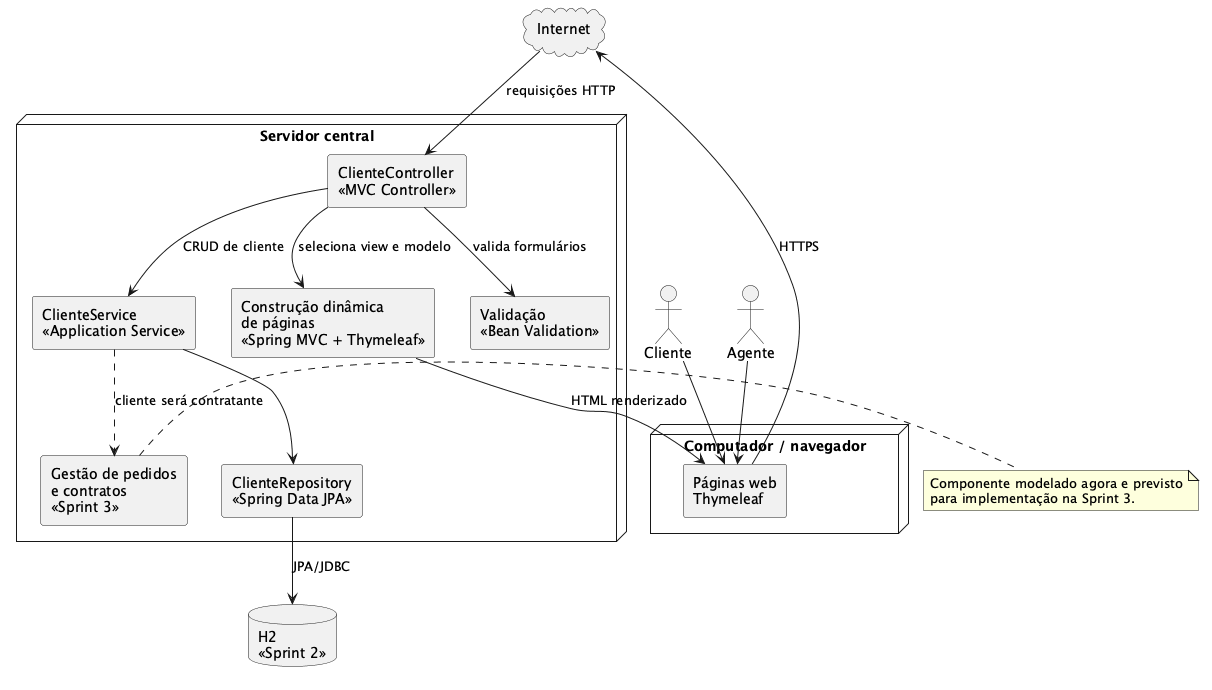

The diagram above was rendered by PlantUML. Its source (embedded in the PNG):
@startuml diagrama_componentes_aluguel
skinparam shadowing false
skinparam componentStyle rectangle

actor Cliente
actor Agente

node "Computador / navegador" as browser {
  component "Páginas web\nThymeleaf" as pages
}

cloud Internet

node "Servidor central" as server {
  component "ClienteController\n<<MVC Controller>>" as controller
  component "ClienteService\n<<Application Service>>" as service
  component "Gestão de pedidos\ne contratos\n<<Sprint 3>>" as pedidos
  component "Construção dinâmica\nde páginas\n<<Spring MVC + Thymeleaf>>" as web
  component "ClienteRepository\n<<Spring Data JPA>>" as repository
  component "Validação\n<<Bean Validation>>" as validation
}

database "H2\n<<Sprint 2>>" as database

Cliente --> pages
Agente --> pages
pages --> Internet : HTTPS
Internet --> controller : requisições HTTP
controller --> validation : valida formulários
controller --> service : CRUD de cliente
controller --> web : seleciona view e modelo
web --> pages : HTML renderizado
service --> repository
service ..> pedidos : cliente será contratante
repository --> database : JPA/JDBC

note right of pedidos
  Componente modelado agora e previsto
  para implementação na Sprint 3.
end note
@enduml